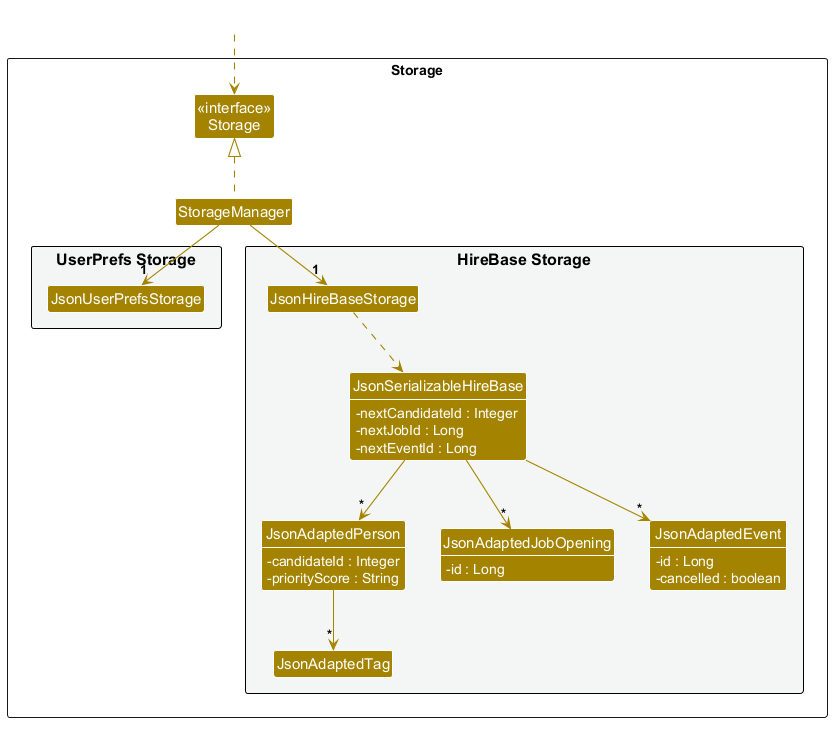

The diagram above was rendered by PlantUML. Its source (embedded in the PNG):
@startuml
!include style.puml
skinparam arrowThickness 1.1
skinparam classAttributeFontColor #FFFFFF
skinparam classAttributeIconSize 0
skinparam arrowColor STORAGE_COLOR
skinparam classBackgroundColor STORAGE_COLOR

package Storage as StoragePackage {

Class "<<interface>>\nStorage" as Storage
Class StorageManager

package "UserPrefs Storage" #F4F6F6{
Class JsonUserPrefsStorage
}

package "HireBase Storage" #F4F6F6{
Class JsonHireBaseStorage
Class JsonSerializableHireBase {
    -nextCandidateId : Integer
    -nextJobId : Long
    -nextEventId : Long
}
Class JsonAdaptedPerson {
    -candidateId : Integer
    -priorityScore : String
}
Class JsonAdaptedJobOpening {
    -id : Long
}
Class JsonAdaptedEvent {
    -id : Long
    -cancelled : boolean
}
Class JsonAdaptedTag
}

}

show JsonSerializableHireBase fields
show JsonAdaptedPerson fields
show JsonAdaptedJobOpening fields
show JsonAdaptedEvent fields

Class HiddenOutside #FFFFFF
HiddenOutside ..> Storage

StorageManager .up.|> Storage
StorageManager -down-> "1" JsonUserPrefsStorage
StorageManager -down-> "1" JsonHireBaseStorage

JsonHireBaseStorage ..> JsonSerializableHireBase
JsonSerializableHireBase --> "*" JsonAdaptedPerson
JsonSerializableHireBase --> "*" JsonAdaptedJobOpening
JsonSerializableHireBase --> "*" JsonAdaptedEvent
JsonAdaptedPerson --> "*" JsonAdaptedTag

@enduml